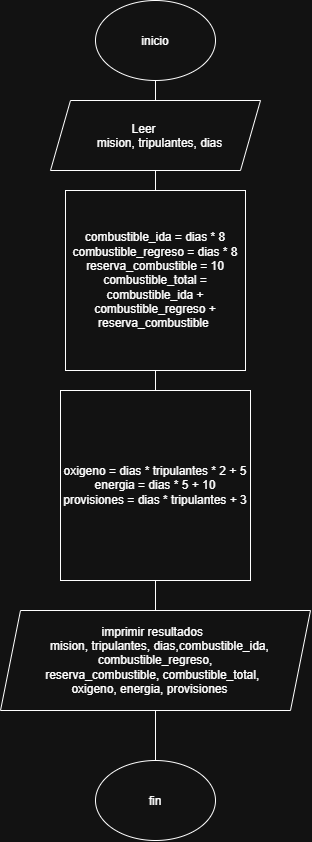

The diagram above was exported from draw.io. Its source (the exported page's mxGraphModel, read from the mxfile embedded in the PNG):
<mxGraphModel dx="2146" dy="1098" grid="1" gridSize="10" guides="1" tooltips="1" connect="1" arrows="1" fold="1" page="1" pageScale="1" pageWidth="827" pageHeight="1169" math="0" shadow="0">
  <root>
    <mxCell id="0" />
    <mxCell id="1" parent="0" />
    <mxCell id="ZapcP_axOYrFWu6DhWXO-1" parent="1" style="ellipse;whiteSpace=wrap;html=1;shapeInside=1;" value="inicio" vertex="1">
      <mxGeometry height="80" width="120" x="340" y="20" as="geometry" />
    </mxCell>
    <mxCell id="ZapcP_axOYrFWu6DhWXO-4" parent="1" style="whiteSpace=wrap;html=1;aspect=fixed;" value="combustible_ida = dias * 8&lt;br&gt;combustible_regreso = dias * 8 reserva_combustible = 10&lt;br&gt;combustible_total = combustible_ida +&lt;br&gt;combustible_regreso + reserva_combustible&amp;nbsp;" vertex="1">
      <mxGeometry height="180" width="180" x="310" y="210" as="geometry" />
    </mxCell>
    <mxCell id="ZapcP_axOYrFWu6DhWXO-5" parent="1" style="shape=parallelogram;perimeter=parallelogramPerimeter;whiteSpace=wrap;html=1;shapeInside=1;fixedSize=1;" value="&amp;nbsp; &amp;nbsp; &amp;nbsp; &amp;nbsp; &amp;nbsp; &amp;nbsp; &amp;nbsp; &amp;nbsp; &amp;nbsp; &amp;nbsp;Leer&amp;nbsp; &amp;nbsp; &amp;nbsp; &amp;nbsp; &amp;nbsp; &amp;nbsp; &amp;nbsp; &amp;nbsp; &amp;nbsp; &amp;nbsp; &amp;nbsp; &amp;nbsp; &amp;nbsp; &amp;nbsp; &amp;nbsp; &amp;nbsp; mision, tripulantes, dias" vertex="1">
      <mxGeometry height="70" width="210" x="295" y="120" as="geometry" />
    </mxCell>
    <mxCell id="ZapcP_axOYrFWu6DhWXO-7" edge="1" parent="1" source="ZapcP_axOYrFWu6DhWXO-5" style="endArrow=none;html=1;rounded=0;entryX=0.5;entryY=1;entryDx=0;entryDy=0;exitX=0.5;exitY=0;exitDx=0;exitDy=0;" target="ZapcP_axOYrFWu6DhWXO-1" value="">
      <mxGeometry height="50" relative="1" width="50" as="geometry">
        <mxPoint x="440" y="380" as="sourcePoint" />
        <mxPoint x="490" y="330" as="targetPoint" />
      </mxGeometry>
    </mxCell>
    <mxCell id="ZapcP_axOYrFWu6DhWXO-8" edge="1" parent="1" source="ZapcP_axOYrFWu6DhWXO-4" style="endArrow=none;html=1;rounded=0;entryX=0.5;entryY=1;entryDx=0;entryDy=0;exitX=0.5;exitY=0;exitDx=0;exitDy=0;" target="ZapcP_axOYrFWu6DhWXO-5" value="">
      <mxGeometry height="50" relative="1" width="50" as="geometry">
        <mxPoint x="440" y="380" as="sourcePoint" />
        <mxPoint x="490" y="330" as="targetPoint" />
      </mxGeometry>
    </mxCell>
    <mxCell id="ZapcP_axOYrFWu6DhWXO-10" parent="1" style="whiteSpace=wrap;html=1;aspect=fixed;" value="oxigeno = dias * tripulantes * 2 + 5&lt;br&gt;energia = dias * 5 + 10&lt;br&gt;provisiones = dias * tripulantes + 3" vertex="1">
      <mxGeometry height="190" width="190" x="305" y="410" as="geometry" />
    </mxCell>
    <mxCell id="ZapcP_axOYrFWu6DhWXO-11" parent="1" style="shape=parallelogram;perimeter=parallelogramPerimeter;whiteSpace=wrap;html=1;shapeInside=1;fixedSize=1;" value="&amp;nbsp; &amp;nbsp; &amp;nbsp; &amp;nbsp; &amp;nbsp; &amp;nbsp; &amp;nbsp; &amp;nbsp; &amp;nbsp; &amp;nbsp; &amp;nbsp; &amp;nbsp; imprimir resultados&lt;span style=&quot;background-color: transparent; color: light-dark(rgb(0, 0, 0), rgb(255, 255, 255));&quot;&gt;&amp;nbsp; &amp;nbsp; &amp;nbsp; &amp;nbsp; &amp;nbsp; &amp;nbsp; &amp;nbsp; &amp;nbsp; &amp;nbsp; &amp;nbsp; &amp;nbsp; &amp;nbsp; &amp;nbsp; &amp;nbsp; &amp;nbsp; &amp;nbsp;mision, tripulantes, dias,&lt;/span&gt;combustible_ida, combustible_regreso,&lt;br&gt;reserva_combustible, combustible_total,&lt;br&gt;oxigeno, energia, provisiones" vertex="1">
      <mxGeometry height="100" width="310" x="245" y="630" as="geometry" />
    </mxCell>
    <mxCell id="ZapcP_axOYrFWu6DhWXO-12" edge="1" parent="1" source="ZapcP_axOYrFWu6DhWXO-10" style="endArrow=none;html=1;rounded=0;entryX=0.5;entryY=1;entryDx=0;entryDy=0;exitX=0.5;exitY=0;exitDx=0;exitDy=0;" target="ZapcP_axOYrFWu6DhWXO-4" value="">
      <mxGeometry height="50" relative="1" width="50" as="geometry">
        <mxPoint x="440" y="480" as="sourcePoint" />
        <mxPoint x="490" y="430" as="targetPoint" />
      </mxGeometry>
    </mxCell>
    <mxCell id="ZapcP_axOYrFWu6DhWXO-13" edge="1" parent="1" source="ZapcP_axOYrFWu6DhWXO-11" style="endArrow=none;html=1;rounded=0;entryX=0.5;entryY=1;entryDx=0;entryDy=0;exitX=0.5;exitY=0;exitDx=0;exitDy=0;" target="ZapcP_axOYrFWu6DhWXO-10" value="">
      <mxGeometry height="50" relative="1" width="50" as="geometry">
        <mxPoint x="450" y="520" as="sourcePoint" />
        <mxPoint x="500" y="470" as="targetPoint" />
      </mxGeometry>
    </mxCell>
    <mxCell id="ZapcP_axOYrFWu6DhWXO-14" parent="1" style="ellipse;whiteSpace=wrap;html=1;shapeInside=1;" value="fin" vertex="1">
      <mxGeometry height="80" width="120" x="340" y="780" as="geometry" />
    </mxCell>
    <mxCell id="ZapcP_axOYrFWu6DhWXO-15" edge="1" parent="1" source="ZapcP_axOYrFWu6DhWXO-14" style="endArrow=none;html=1;rounded=0;entryX=0.5;entryY=1;entryDx=0;entryDy=0;exitX=0.5;exitY=0;exitDx=0;exitDy=0;" target="ZapcP_axOYrFWu6DhWXO-11" value="">
      <mxGeometry height="50" relative="1" width="50" as="geometry">
        <mxPoint x="450" y="520" as="sourcePoint" />
        <mxPoint x="500" y="470" as="targetPoint" />
      </mxGeometry>
    </mxCell>
  </root>
</mxGraphModel>